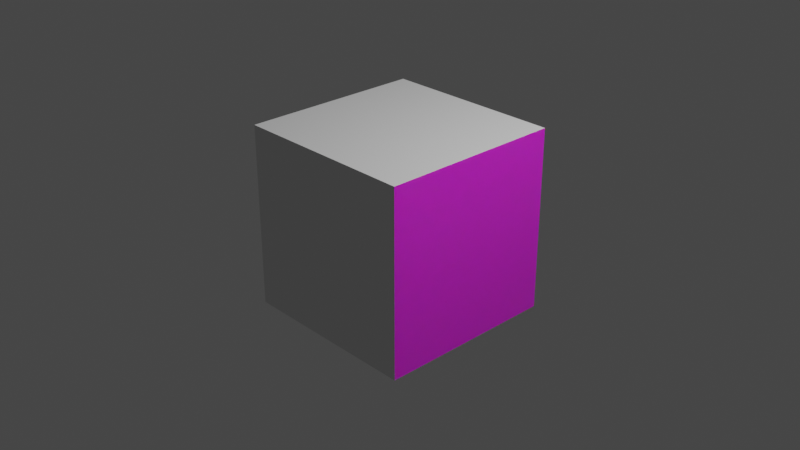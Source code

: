# Source: floor.blend  (saved by Blender 3.2.14; exported with 4.5.12 LTS)
import bpy
from mathutils import Matrix  # noqa: F401  (used for matrix-valued properties, if any)

bpy.ops.wm.read_factory_settings(use_empty=True)
scene = bpy.context.scene
scene.name = 'Scene'

# ---- collections
col_collection = bpy.data.collections.new('Collection'); scene.collection.children.link(col_collection)

# ---- images (referenced by path relative to the original .blend; pixels are not part of the script)
import os
ASSET_DIR = os.environ.get("B2B_ASSET_DIR", "")  # directory of the original .blend (textures are referenced by path, not embedded)
HERE = os.path.dirname(os.path.abspath(__file__))  # packed textures are extracted next to this script under _unpacked/

def load_image(name, relpath, width, height, colorspace="sRGB"):
    """Load a texture the original file referenced (path relative to the .blend, or extracted next to this script)."""
    p = next((c for c in (os.path.join(HERE, relpath), os.path.join(ASSET_DIR, relpath)) if relpath and os.path.exists(c)), "")
    if p:
        img = bpy.data.images.load(p, check_existing=True)
        img.name = name
    else:  # same state as the original file: an image datablock whose file is absent (Cycles renders it pink)
        img = bpy.data.images.new(name, width, height)
        img.source = "FILE"
        img.filepath = "//" + (relpath or name)
    img.colorspace_settings.name = colorspace
    return img
img_uvmaptexture = load_image('uvmaptexture', '', 1024, 1024, 'sRGB')

# ---- materials (node trees are filled in below, after node groups)
mat_floor = bpy.data.materials.new('floor')
mat_floor.alpha_threshold = 0.0
mat_floor.use_transparent_shadow = False
mat_floor.line_color = (0.0, 0.0, 0.0, 1.0)

# ---- material node trees
mat_floor.use_nodes = True; mat_floor.node_tree.nodes.clear()
_N = mat_floor.node_tree.nodes; _L = mat_floor.node_tree.links
n0 = _N.new('ShaderNodeOutputMaterial'); n0.name = 'Material Output'; n0.location = (300, 300)
n1 = _N.new('ShaderNodeBsdfPrincipled'); n1.name = 'Principled BSDF'; n1.location = (10, 300)
n1.distribution = 'GGX'
n1.subsurface_method = 'RANDOM_WALK_SKIN'
n1.inputs[2].default_value = 0.4
n1.inputs[3].default_value = 1.45
n1.inputs[8].default_value = 1.0
n1.inputs[10].default_value = 0.03
n1.inputs[27].default_value = (0.0, 0.0, 0.0, 1.0)
n1.inputs[28].default_value = 1.0
n2 = _N.new('ShaderNodeTexImage'); n2.name = 'Image Texture'; n2.location = (-289, 239)
n2.image = img_uvmaptexture
n3 = _N.new('ShaderNodeMix'); n3.name = 'Mix'; n3.location = (-160, 180)
n3.data_type = 'RGBA'
n3.inputs[0].default_value = 0.03
n3.inputs[7].default_value = (0.8, 0.8, 0.8, 1.0)
_L.new(n1.outputs[0], n0.inputs[0])
_L.new(n2.outputs[0], n3.inputs[6])
_L.new(n3.outputs[2], n1.inputs[0])
n0.is_active_output = True

# ---- world
world_world = bpy.data.worlds.new('World'); scene.world = world_world
world_world.use_nodes = True; world_world.node_tree.nodes.clear()
_N = world_world.node_tree.nodes; _L = world_world.node_tree.links
n0 = _N.new('ShaderNodeOutputWorld'); n0.name = 'World Output'; n0.location = (300, 300)
n1 = _N.new('ShaderNodeBackground'); n1.name = 'Background'; n1.location = (10, 300)
n1.inputs[0].default_value = (0.05088, 0.05088, 0.05088, 1.0)
_L.new(n1.outputs[0], n0.inputs[0])
n0.is_active_output = True
world_world.color = (0.05088, 0.05088, 0.05088)
world_world.use_sun_shadow = False
world_world.sun_shadow_jitter_overblur = 0.0

# ---- cameras
cam_camera = bpy.data.cameras.new('Camera')
cam_camera.clip_end = 100.0
cam_camera.ortho_scale = 7.314

# ---- lights
light_light = bpy.data.lights.new('Light', 'POINT')
light_light.transmission_factor = 0.0
light_light.energy = 1000.0
light_light.shadow_soft_size = 0.1
light_light.shadow_maximum_resolution = 0.006
light_light.use_absolute_resolution = True

# ---- meshes
me_cube = bpy.data.meshes.new('Cube')
me_cube.from_pydata([(1.0, 1.0, 1.0), (1.0, 1.0, -1.0), (1.0, -1.0, 1.0), (1.0, -1.0, -1.0), (-1.0, 1.0, 1.0), (-1.0, 1.0, -1.0), (-1.0, -1.0, 1.0), (-1.0, -1.0, -1.0)], [], [(0, 4, 6, 2), (3, 2, 6, 7), (7, 6, 4, 5), (5, 1, 3, 7), (1, 0, 2, 3), (5, 4, 0, 1)])
me_cube.polygons.foreach_set('material_index', [1, 1, 1, 1, 0, 1])
_uv = me_cube.uv_layers.new(name='UVMap')
_uv.uv.foreach_set('vector', [0.625, 0.5, 0.875, 0.5, 0.875, 0.75, 0.625, 0.75, 0.375, 0.75, 0.625, 0.75, 0.625, 1.0, 0.375, 1.0, 0.375, 0.0, 0.625, 0.0, 0.625, 0.25, 0.375, 0.25, 0.125, 0.5, 0.375, 0.5, 0.375, 0.75, 0.125, 0.75, 0.375, 0.5, 0.625, 0.5, 0.625, 0.75, 0.375, 0.75, 0.375, 0.25, 0.625, 0.25, 0.625, 0.5, 0.375, 0.5])
me_cube.materials.append(mat_floor)
me_cube.materials.append(None)
me_cube.use_mirror_vertex_groups = False
me_cube.update()

# ---- objects
ob_cube = bpy.data.objects.new('Cube', me_cube)
ob_light = bpy.data.objects.new('Light', light_light)
ob_camera = bpy.data.objects.new('Camera', cam_camera)

# ---- transforms, parenting, visibility, modifiers, constraints
ob_cube.location = (0.0, 0.0, 0.0)
ob_cube.lock_rotations_4d = False
ob_cube.empty_display_type = 'ARROWS'
ob_cube.lineart.crease_threshold = 0.0
ob_light.location = (4.076, 1.005, 5.904)
ob_light.rotation_euler = (0.6503, 0.05522, 1.866)
ob_light.lock_rotations_4d = False
ob_light.empty_display_type = 'ARROWS'
ob_light.color = (0.0, 0.0, 0.0, 0.0)
ob_light.lineart.crease_threshold = 0.0
ob_camera.location = (7.359, -6.926, 4.958)
ob_camera.rotation_euler = (1.109, 0.0, 0.8149)
ob_camera.lock_rotations_4d = False
ob_camera.empty_display_type = 'ARROWS'
ob_camera.color = (0.0, 0.0, 0.0, 0.0)
ob_camera.display_type = 'WIRE'
ob_camera.lineart.crease_threshold = 0.0

# ---- collection membership
col_collection.objects.link(ob_cube)
col_collection.objects.link(ob_light)
col_collection.objects.link(ob_camera)

# ---- scene / render settings (as saved in the file)
scene.camera = ob_camera
scene.frame_start = 1; scene.frame_end = 250; scene.frame_set(1)
scene.render.engine = 'BLENDER_EEVEE_NEXT'
scene.cycles.sampling_pattern = 'TABULATED_SOBOL'
scene.cycles.use_light_tree = False
scene.view_settings.view_transform = 'Filmic'
bpy.context.view_layer.update()
